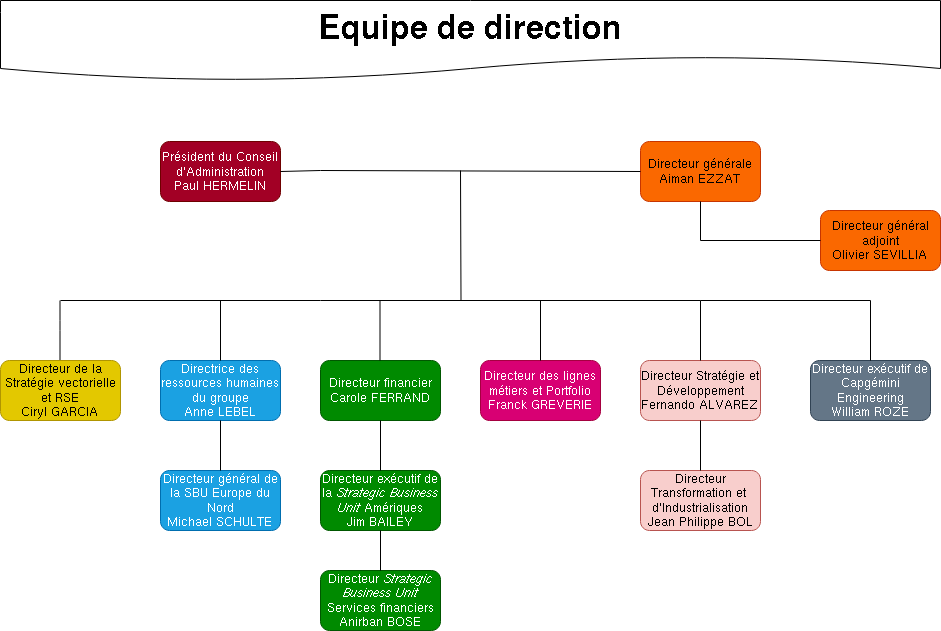

The diagram above was exported from draw.io. Its source (the exported page's mxGraphModel, read from the mxfile embedded in the PNG):
<mxGraphModel dx="1182" dy="676" grid="1" gridSize="10" guides="1" tooltips="1" connect="1" arrows="1" fold="1" page="1" pageScale="1" pageWidth="850" pageHeight="1100" math="0" shadow="0">
  <root>
    <mxCell id="0" />
    <mxCell id="1" parent="0" />
    <mxCell id="L7Zc05pI0_3NTqF_8Z8u-1" value="&lt;div&gt;Directeur générale&lt;/div&gt;&lt;div&gt;Aiman EZZAT&lt;br&gt;&lt;/div&gt;" style="rounded=1;whiteSpace=wrap;html=1;fillColor=#fa6800;strokeColor=#C73500;fontColor=#000000;" parent="1" vertex="1">
      <mxGeometry x="700" y="151" width="120" height="60" as="geometry" />
    </mxCell>
    <mxCell id="iFbduQ6oBxMVN5eoXCyF-4" value="&lt;div&gt;Président du Conseil d'Administration&lt;/div&gt;&lt;div&gt;Paul HERMELIN&lt;br&gt;&lt;/div&gt;" style="rounded=1;whiteSpace=wrap;html=1;fillColor=#a20025;strokeColor=#6F0000;fontColor=#ffffff;" vertex="1" parent="1">
      <mxGeometry x="220" y="151" width="120" height="60" as="geometry" />
    </mxCell>
    <mxCell id="iFbduQ6oBxMVN5eoXCyF-13" value="&lt;div&gt;Directeur exécutif de la &lt;i&gt;Strategic Business Unit &lt;/i&gt;Amériques&lt;/div&gt;&lt;div&gt;Jim BAILEY&lt;br&gt;&lt;/div&gt;" style="rounded=1;whiteSpace=wrap;html=1;fillColor=#008a00;fontColor=#ffffff;strokeColor=#005700;" vertex="1" parent="1">
      <mxGeometry x="380" y="480" width="120" height="60" as="geometry" />
    </mxCell>
    <mxCell id="iFbduQ6oBxMVN5eoXCyF-14" value="&lt;div&gt;Directrice des ressources humaines du groupe&lt;/div&gt;&lt;div&gt;Anne LEBEL&lt;br&gt;&lt;/div&gt;" style="rounded=1;whiteSpace=wrap;html=1;fillColor=#1ba1e2;fontColor=#ffffff;strokeColor=#006EAF;" vertex="1" parent="1">
      <mxGeometry x="220" y="370" width="120" height="60" as="geometry" />
    </mxCell>
    <mxCell id="iFbduQ6oBxMVN5eoXCyF-15" value="&lt;div&gt;Directeur financier&lt;/div&gt;&lt;div&gt;Carole FERRAND&lt;br&gt;&lt;/div&gt;" style="rounded=1;whiteSpace=wrap;html=1;fillColor=#008a00;fontColor=#ffffff;strokeColor=#005700;" vertex="1" parent="1">
      <mxGeometry x="380" y="370" width="120" height="60" as="geometry" />
    </mxCell>
    <mxCell id="iFbduQ6oBxMVN5eoXCyF-16" value="&lt;div&gt;Directeur général de la SBU Europe du Nord&lt;/div&gt;&lt;div&gt;Michael SCHULTE&lt;br&gt;&lt;/div&gt;" style="rounded=1;whiteSpace=wrap;html=1;fillColor=#1ba1e2;fontColor=#ffffff;strokeColor=#006EAF;" vertex="1" parent="1">
      <mxGeometry x="220" y="480" width="120" height="60" as="geometry" />
    </mxCell>
    <mxCell id="iFbduQ6oBxMVN5eoXCyF-17" value="&lt;div&gt;Directeur Stratégie et Développement&lt;/div&gt;&lt;div&gt;Fernando ALVAREZ&lt;br&gt;&lt;/div&gt;" style="rounded=1;whiteSpace=wrap;html=1;fillColor=#f8cecc;strokeColor=#b85450;" vertex="1" parent="1">
      <mxGeometry x="700" y="370" width="120" height="60" as="geometry" />
    </mxCell>
    <mxCell id="iFbduQ6oBxMVN5eoXCyF-22" value="" style="endArrow=none;html=1;rounded=0;entryX=0;entryY=0.5;entryDx=0;entryDy=0;exitX=1;exitY=0.5;exitDx=0;exitDy=0;" edge="1" parent="1" source="iFbduQ6oBxMVN5eoXCyF-4" target="L7Zc05pI0_3NTqF_8Z8u-1">
      <mxGeometry width="50" height="50" relative="1" as="geometry">
        <mxPoint x="400" y="350" as="sourcePoint" />
        <mxPoint x="450" y="300" as="targetPoint" />
        <Array as="points">
          <mxPoint x="380" y="180" />
        </Array>
      </mxGeometry>
    </mxCell>
    <mxCell id="iFbduQ6oBxMVN5eoXCyF-23" value="" style="endArrow=none;html=1;rounded=0;" edge="1" parent="1">
      <mxGeometry width="50" height="50" relative="1" as="geometry">
        <mxPoint x="520.5" y="310" as="sourcePoint" />
        <mxPoint x="520" y="180" as="targetPoint" />
      </mxGeometry>
    </mxCell>
    <mxCell id="iFbduQ6oBxMVN5eoXCyF-24" value="" style="endArrow=none;html=1;rounded=0;" edge="1" parent="1">
      <mxGeometry width="50" height="50" relative="1" as="geometry">
        <mxPoint x="760" y="310" as="sourcePoint" />
        <mxPoint x="380" y="310" as="targetPoint" />
      </mxGeometry>
    </mxCell>
    <mxCell id="iFbduQ6oBxMVN5eoXCyF-25" value="" style="endArrow=none;html=1;rounded=0;" edge="1" parent="1">
      <mxGeometry width="50" height="50" relative="1" as="geometry">
        <mxPoint x="439.5" y="370" as="sourcePoint" />
        <mxPoint x="439.5" y="310" as="targetPoint" />
      </mxGeometry>
    </mxCell>
    <mxCell id="iFbduQ6oBxMVN5eoXCyF-26" value="" style="endArrow=none;html=1;rounded=0;" edge="1" parent="1">
      <mxGeometry width="50" height="50" relative="1" as="geometry">
        <mxPoint x="120" y="310" as="sourcePoint" />
        <mxPoint x="380" y="310" as="targetPoint" />
      </mxGeometry>
    </mxCell>
    <mxCell id="iFbduQ6oBxMVN5eoXCyF-27" value="" style="endArrow=none;html=1;rounded=0;" edge="1" parent="1">
      <mxGeometry width="50" height="50" relative="1" as="geometry">
        <mxPoint x="119.5" y="370" as="sourcePoint" />
        <mxPoint x="119.5" y="310" as="targetPoint" />
        <Array as="points">
          <mxPoint x="119.5" y="340" />
          <mxPoint x="119.5" y="330" />
        </Array>
      </mxGeometry>
    </mxCell>
    <mxCell id="iFbduQ6oBxMVN5eoXCyF-28" value="" style="endArrow=none;html=1;rounded=0;exitX=0.5;exitY=0;exitDx=0;exitDy=0;" edge="1" parent="1" source="iFbduQ6oBxMVN5eoXCyF-14">
      <mxGeometry width="50" height="50" relative="1" as="geometry">
        <mxPoint x="400" y="380" as="sourcePoint" />
        <mxPoint x="280" y="310" as="targetPoint" />
      </mxGeometry>
    </mxCell>
    <mxCell id="iFbduQ6oBxMVN5eoXCyF-29" value="" style="endArrow=none;html=1;rounded=0;exitX=0.5;exitY=0;exitDx=0;exitDy=0;entryX=0.5;entryY=1;entryDx=0;entryDy=0;" edge="1" parent="1" source="iFbduQ6oBxMVN5eoXCyF-16" target="iFbduQ6oBxMVN5eoXCyF-14">
      <mxGeometry width="50" height="50" relative="1" as="geometry">
        <mxPoint x="400" y="380" as="sourcePoint" />
        <mxPoint x="580" y="310" as="targetPoint" />
      </mxGeometry>
    </mxCell>
    <mxCell id="iFbduQ6oBxMVN5eoXCyF-30" value="" style="endArrow=none;html=1;rounded=0;exitX=0.5;exitY=0;exitDx=0;exitDy=0;" edge="1" parent="1" source="iFbduQ6oBxMVN5eoXCyF-17">
      <mxGeometry width="50" height="50" relative="1" as="geometry">
        <mxPoint x="400" y="380" as="sourcePoint" />
        <mxPoint x="760" y="310" as="targetPoint" />
        <Array as="points" />
      </mxGeometry>
    </mxCell>
    <mxCell id="iFbduQ6oBxMVN5eoXCyF-31" value="&lt;div&gt;Directeur &lt;i&gt;Strategic Business Unit &lt;/i&gt;Services financiers&lt;/div&gt;&lt;div&gt;Anirban BOSE&lt;br&gt;&lt;/div&gt;" style="rounded=1;whiteSpace=wrap;html=1;fillColor=#008a00;fontColor=#ffffff;strokeColor=#005700;" vertex="1" parent="1">
      <mxGeometry x="380" y="580" width="120" height="60" as="geometry" />
    </mxCell>
    <mxCell id="iFbduQ6oBxMVN5eoXCyF-32" value="" style="endArrow=none;html=1;rounded=0;exitX=0.5;exitY=1;exitDx=0;exitDy=0;entryX=0.5;entryY=0;entryDx=0;entryDy=0;" edge="1" parent="1" source="iFbduQ6oBxMVN5eoXCyF-13" target="iFbduQ6oBxMVN5eoXCyF-31">
      <mxGeometry width="50" height="50" relative="1" as="geometry">
        <mxPoint x="400" y="380" as="sourcePoint" />
        <mxPoint x="450" y="330" as="targetPoint" />
      </mxGeometry>
    </mxCell>
    <mxCell id="iFbduQ6oBxMVN5eoXCyF-33" value="&lt;b&gt;&lt;font style=&quot;font-size: 34px;&quot;&gt;Equipe de direction&lt;/font&gt;&lt;/b&gt;" style="shape=document;whiteSpace=wrap;html=1;boundedLbl=1;" vertex="1" parent="1">
      <mxGeometry x="60" y="10" width="940" height="80" as="geometry" />
    </mxCell>
    <mxCell id="iFbduQ6oBxMVN5eoXCyF-34" value="" style="endArrow=none;html=1;rounded=0;fontSize=34;exitX=0.5;exitY=1;exitDx=0;exitDy=0;entryX=0.5;entryY=0;entryDx=0;entryDy=0;" edge="1" parent="1" source="iFbduQ6oBxMVN5eoXCyF-15" target="iFbduQ6oBxMVN5eoXCyF-13">
      <mxGeometry width="50" height="50" relative="1" as="geometry">
        <mxPoint x="400" y="410" as="sourcePoint" />
        <mxPoint x="450" y="360" as="targetPoint" />
      </mxGeometry>
    </mxCell>
    <mxCell id="iFbduQ6oBxMVN5eoXCyF-36" value="&lt;div&gt;Directeur de la Stratégie vectorielle et RSE&lt;/div&gt;&lt;div&gt;Ciryl GARCIA&lt;br&gt;&lt;/div&gt;" style="rounded=1;whiteSpace=wrap;html=1;fontSize=12;fillColor=#e3c800;fontColor=#000000;strokeColor=#B09500;" vertex="1" parent="1">
      <mxGeometry x="60" y="370" width="120" height="60" as="geometry" />
    </mxCell>
    <mxCell id="iFbduQ6oBxMVN5eoXCyF-39" value="&lt;div&gt;Directeur Transformation et&amp;nbsp; d'Industrialisation&lt;/div&gt;&lt;div&gt;Jean Philippe BOL&lt;br&gt;&lt;/div&gt;" style="rounded=1;whiteSpace=wrap;html=1;fontSize=12;fillColor=#f8cecc;strokeColor=#b85450;" vertex="1" parent="1">
      <mxGeometry x="700" y="480" width="120" height="60" as="geometry" />
    </mxCell>
    <mxCell id="iFbduQ6oBxMVN5eoXCyF-40" value="" style="endArrow=none;html=1;rounded=0;fontSize=12;entryX=0.5;entryY=1;entryDx=0;entryDy=0;exitX=0.5;exitY=0;exitDx=0;exitDy=0;" edge="1" parent="1" source="iFbduQ6oBxMVN5eoXCyF-39" target="iFbduQ6oBxMVN5eoXCyF-17">
      <mxGeometry width="50" height="50" relative="1" as="geometry">
        <mxPoint x="400" y="410" as="sourcePoint" />
        <mxPoint x="450" y="360" as="targetPoint" />
      </mxGeometry>
    </mxCell>
    <mxCell id="iFbduQ6oBxMVN5eoXCyF-41" value="&lt;div&gt;Directeur des lignes métiers et Portfolio&lt;/div&gt;&lt;div&gt;Franck GREVERIE&lt;br&gt;&lt;/div&gt;" style="rounded=1;whiteSpace=wrap;html=1;fontSize=12;fillColor=#d80073;fontColor=#ffffff;strokeColor=#A50040;" vertex="1" parent="1">
      <mxGeometry x="540" y="370" width="120" height="60" as="geometry" />
    </mxCell>
    <mxCell id="iFbduQ6oBxMVN5eoXCyF-42" value="&lt;div&gt;Directeur général adjoint&lt;/div&gt;&lt;div&gt;Olivier SEVILLIA&lt;br&gt;&lt;/div&gt;" style="rounded=1;whiteSpace=wrap;html=1;fontSize=12;fillColor=#fa6800;fontColor=#000000;strokeColor=#C73500;" vertex="1" parent="1">
      <mxGeometry x="880" y="220" width="120" height="60" as="geometry" />
    </mxCell>
    <mxCell id="iFbduQ6oBxMVN5eoXCyF-46" value="" style="endArrow=none;html=1;rounded=0;fontSize=12;exitX=0.5;exitY=0;exitDx=0;exitDy=0;" edge="1" parent="1" source="iFbduQ6oBxMVN5eoXCyF-41">
      <mxGeometry width="50" height="50" relative="1" as="geometry">
        <mxPoint x="400" y="440" as="sourcePoint" />
        <mxPoint x="600" y="310" as="targetPoint" />
      </mxGeometry>
    </mxCell>
    <mxCell id="iFbduQ6oBxMVN5eoXCyF-47" value="&lt;div&gt;Directeur exécutif de Capgémini Engineering&lt;/div&gt;&lt;div&gt;William ROZE&lt;br&gt;&lt;/div&gt;" style="rounded=1;whiteSpace=wrap;html=1;fontSize=12;fillColor=#647687;fontColor=#ffffff;strokeColor=#314354;" vertex="1" parent="1">
      <mxGeometry x="870" y="370" width="120" height="60" as="geometry" />
    </mxCell>
    <mxCell id="iFbduQ6oBxMVN5eoXCyF-49" value="" style="endArrow=none;html=1;rounded=0;fontSize=12;entryX=0.5;entryY=1;entryDx=0;entryDy=0;exitX=0;exitY=0.5;exitDx=0;exitDy=0;" edge="1" parent="1" source="iFbduQ6oBxMVN5eoXCyF-42" target="L7Zc05pI0_3NTqF_8Z8u-1">
      <mxGeometry width="50" height="50" relative="1" as="geometry">
        <mxPoint x="400" y="440" as="sourcePoint" />
        <mxPoint x="450" y="390" as="targetPoint" />
        <Array as="points">
          <mxPoint x="760" y="250" />
        </Array>
      </mxGeometry>
    </mxCell>
    <mxCell id="iFbduQ6oBxMVN5eoXCyF-50" value="" style="endArrow=none;html=1;rounded=0;fontSize=12;exitX=0.5;exitY=0;exitDx=0;exitDy=0;" edge="1" parent="1" source="iFbduQ6oBxMVN5eoXCyF-47">
      <mxGeometry width="50" height="50" relative="1" as="geometry">
        <mxPoint x="400" y="410" as="sourcePoint" />
        <mxPoint x="760" y="310" as="targetPoint" />
        <Array as="points">
          <mxPoint x="930" y="310" />
        </Array>
      </mxGeometry>
    </mxCell>
  </root>
</mxGraphModel>